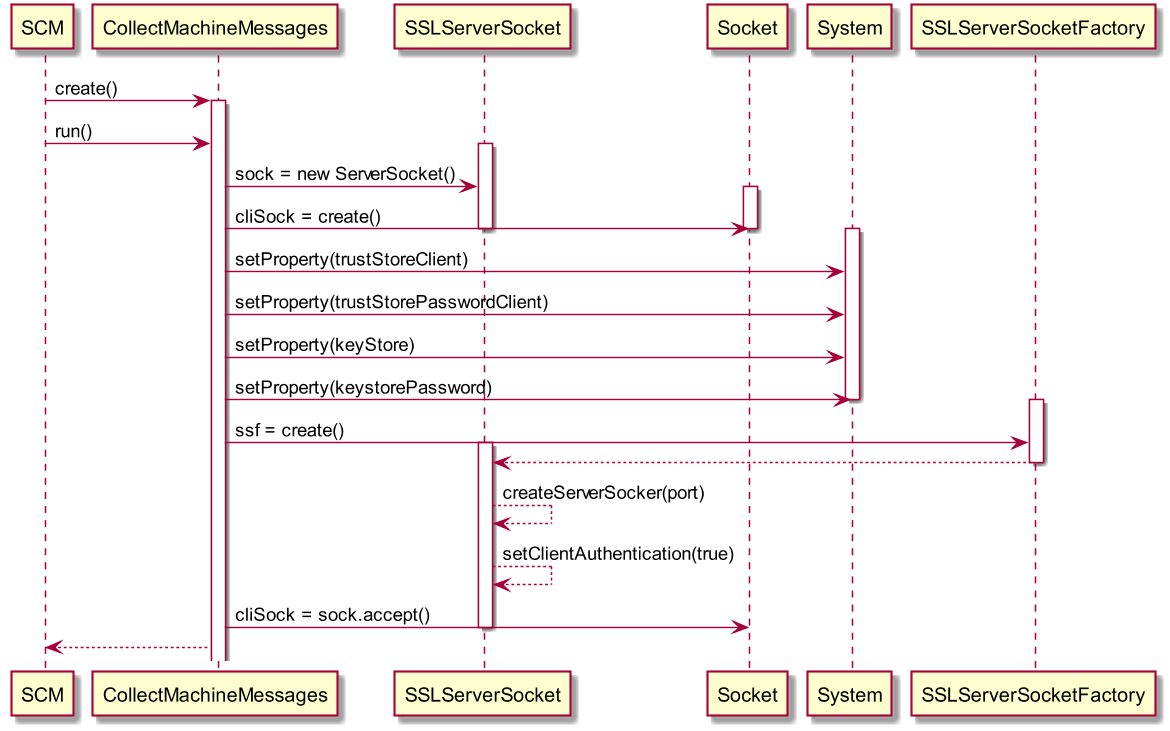

The diagram above was rendered by PlantUML. Its source (embedded in the PNG):
@startuml
scale 1280*720

SCM -> CollectMachineMessages : create()
activate CollectMachineMessages
SCM -> CollectMachineMessages : run()
activate SSLServerSocket
CollectMachineMessages -> SSLServerSocket : sock = new ServerSocket()
activate Socket
CollectMachineMessages -> Socket : cliSock = create()
deactivate SSLServerSocket
deactivate Socket
activate System
CollectMachineMessages -> System : setProperty(trustStoreClient)
CollectMachineMessages -> System : setProperty(trustStorePasswordClient)
CollectMachineMessages -> System : setProperty(keyStore)
CollectMachineMessages -> System : setProperty(keystorePassword)
deactivate System
activate SSLServerSocketFactory
CollectMachineMessages -> SSLServerSocketFactory : ssf = create()
activate SSLServerSocket

SSLServerSocketFactory --> SSLServerSocket
deactivate SSLServerSocketFactory
SSLServerSocket --> SSLServerSocket : createServerSocker(port)
SSLServerSocket --> SSLServerSocket : setClientAuthentication(true)

CollectMachineMessages -> Socket : cliSock = sock.accept()
deactivate SSLServerSocket
CollectMachineMessages --> SCM
@enduml